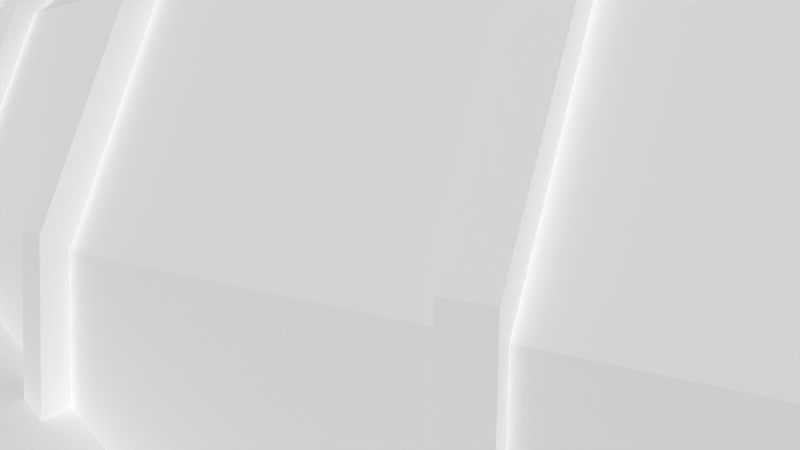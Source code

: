 # Source: andhangar_WRECK.blend  (saved by Blender 2.63.0; exported with 4.5.12 LTS)
import bpy
from mathutils import Matrix  # noqa: F401  (used for matrix-valued properties, if any)

bpy.ops.wm.read_factory_settings(use_empty=True)
scene = bpy.context.scene
scene.name = 'Scene'

# ---- collections
col_collection_1 = bpy.data.collections.new('Collection 1'); scene.collection.children.link(col_collection_1)
col_collection_2 = bpy.data.collections.new('Collection 2'); scene.collection.children.link(col_collection_2)
col_collection_20 = bpy.data.collections.new('Collection 20'); scene.collection.children.link(col_collection_20)
col_collection_20.hide_render = True
col_collection_20.hide_viewport = True

# ---- materials (node trees are filled in below, after node groups)
mat_material = bpy.data.materials.new('Material')
mat_material.alpha_threshold = 0.0
mat_material.use_transparent_shadow = False
mat_material.roughness = 0.5
mat_material.line_color = (0.0, 0.0, 0.0, 1.0)

# ---- material node trees

# ---- world
world_world = bpy.data.worlds.new('World'); scene.world = world_world
world_world.color = (0.05088, 0.05088, 0.05088)
world_world.use_sun_shadow = False
world_world.sun_shadow_jitter_overblur = 0.0
world_world.cycles.sampling_method = 'MANUAL'
world_world.cycles.sample_map_resolution = 256

# ---- cameras
cam_camera = bpy.data.cameras.new('Camera')
cam_camera.clip_end = 100.0
cam_camera.lens = 35.0
cam_camera.sensor_width = 32.0
cam_camera.sensor_height = 18.0
cam_camera.ortho_scale = 7.314
cam_camera.dof.focus_distance = 0.0
cam_camera.dof.aperture_fstop = 128.0

# ---- meshes
me_cube_006 = bpy.data.meshes.new('Cube.006')
me_cube_006.from_pydata([(1.376, 0.362, 0.3296), (1.419, -0.03169, 0.3855), (1.289, 0.3694, 0.4488), (1.332, -0.02434, 0.5047), (0.07001, -0.2024, 0.2264), (-0.006269, 0.167, 0.02479), (0.01727, -0.2295, 0.07639), (0.03456, 0.1924, 0.1722), (1.178, 0.2522, 0.3733), (1.231, 0.5309, 0.261), (1.33, 0.8571, -0.02701), (1.423, 0.9865, -0.3705), (1.486, 0.9868, -0.6441), (1.552, 0.9427, -0.9461), (1.547, 0.8994, -0.9415), (1.484, 0.9416, -0.6523), (1.423, 0.9413, -0.3903), (1.334, 0.8175, -0.06141), (1.239, 0.505, 0.2144), (1.189, 0.2382, 0.3219), (1.501, 0.9474, -0.958), (1.124, 0.2573, 0.3604), (1.176, 0.536, 0.2482), (1.275, 0.8622, -0.0399), (1.368, 0.9916, -0.3834), (1.434, 0.9917, -0.6564), (1.498, 0.904, -0.953), (1.432, 0.9465, -0.6646), (1.369, 0.9464, -0.4032), (1.28, 0.8225, -0.07428), (1.185, 0.5101, 0.2015), (1.135, 0.2433, 0.3091), (0.7923, 0.9325, -1.114), (0.7268, 0.9768, -0.8118), (0.6683, 0.9765, -0.537), (0.5966, 0.8465, -0.1887), (0.5421, 0.5189, 0.1094), (0.5248, 0.2392, 0.2297), (0.7925, 0.8891, -1.108), (0.7299, 0.9315, -0.8188), (0.6738, 0.9312, -0.5557), (0.6051, 0.8067, -0.2221), (0.5529, 0.493, 0.06332), (0.5364, 0.2251, 0.1785), (0.7416, 0.9309, -1.125), (0.4699, 0.2374, 0.2178), (0.4871, 0.5172, 0.09745), (0.5416, 0.8448, -0.2006), (0.6134, 0.9748, -0.549), (0.6745, 0.9752, -0.8232), (0.7433, 0.8875, -1.119), (0.6775, 0.9298, -0.8302), (0.619, 0.9295, -0.5676), (0.5502, 0.805, -0.2341), (0.4981, 0.4912, 0.05136), (0.4815, 0.2234, 0.1666), (1.173, -0.0167, 0.4116), (1.195, -0.319, 0.3779), (1.257, -0.7182, 0.1879), (1.332, -0.9426, -0.1077), (1.391, -1.022, -0.3706), (1.457, -1.066, -0.6725), (1.456, -1.023, -0.6796), (1.393, -0.9804, -0.3905), (1.337, -0.9046, -0.1387), (1.265, -0.6897, 0.1443), (1.206, -0.3074, 0.3262), (1.184, -0.01797, 0.3585), (1.406, -1.069, -0.6834), (1.118, -0.01951, 0.3998), (1.141, -0.3218, 0.3661), (1.202, -0.721, 0.1761), (1.277, -0.9454, -0.1195), (1.339, -1.025, -0.3818), (1.407, -1.025, -0.6902), (1.341, -0.9831, -0.4018), (1.282, -0.9074, -0.1505), (1.21, -0.6925, 0.1325), (1.151, -0.3102, 0.3144), (1.129, -0.02077, 0.3467), (0.7923, -1.112, -0.8136), (0.7268, -1.068, -0.5117), (0.6683, -0.9887, -0.2486), (0.5966, -0.7641, 0.04768), (0.5421, -0.3646, 0.2391), (0.5248, -0.06212, 0.274), (0.7925, -1.069, -0.8205), (0.7299, -1.026, -0.5315), (0.6738, -0.9506, -0.2795), (0.6051, -0.7356, 0.004198), (0.5529, -0.3531, 0.1875), (0.5364, -0.06338, 0.2209), (0.7416, -1.114, -0.8247), (0.4699, -0.06388, 0.262), (0.4871, -0.3664, 0.2271), (0.5416, -0.7658, 0.03571), (0.6134, -0.9905, -0.2606), (0.6745, -1.07, -0.5231), (0.7433, -1.07, -0.8313), (0.6775, -1.028, -0.5429), (0.619, -0.9524, -0.2915), (0.5502, -0.7373, -0.007759), (0.4981, -0.3548, 0.1755), (0.4815, -0.06514, 0.2089), (0.3763, -1.115, -0.9058), (0.3109, -1.071, -0.6039), (0.2503, -0.9916, -0.3413), (0.1693, -0.7675, -0.04694), (0.09598, -0.3691, 0.1404), (0.0636, -0.06751, 0.1721), (0.3743, -1.072, -0.9132), (0.3116, -1.029, -0.6241), (0.2536, -0.9536, -0.3727), (0.1761, -0.7391, -0.09081), (0.1059, -0.3576, 0.0886), (0.07485, -0.06879, 0.1189), (0.3257, -1.119, -0.9164), (0.008762, -0.07219, 0.1605), (0.04114, -0.3738, 0.1289), (0.1145, -0.7722, -0.05847), (0.1955, -0.9962, -0.3528), (0.2586, -1.075, -0.6149), (0.3252, -1.076, -0.9235), (0.2593, -1.034, -0.6351), (0.1988, -0.9583, -0.3842), (0.1213, -0.7437, -0.1023), (0.05107, -0.3623, 0.07709), (0.02007, -0.07346, 0.1074), (1.683, 0.9271, -0.9212), (1.683, -1.052, -0.6308), (1.62, 0.97, -0.629), (1.62, -1.009, -0.3386), (1.563, 0.9697, -0.3631), (1.563, -0.9322, -0.08406), (1.494, 0.8439, -0.02602), (1.494, -0.7148, 0.2027), (1.441, 0.5268, 0.2625), (1.441, -0.3283, 0.3879), (1.425, 0.2561, 0.3789), (1.425, -0.03549, 0.4217), (1.682, 0.8552, -0.9051), (1.682, -0.9782, -0.6361), (1.624, 0.8949, -0.6344), (1.624, -0.9385, -0.3654), (1.571, 0.8946, -0.3881), (1.571, -0.8675, -0.1295), (1.507, 0.778, -0.07577), (1.507, -0.6661, 0.1361), (1.458, 0.4843, 0.1915), (1.458, -0.3079, 0.3077), (1.443, 0.2335, 0.2994), (1.443, -0.03667, 0.339), (0.3655, 0.8849, -1.208), (-0.1235, 0.7921, -0.3786), (-0.167, -1.111, -1.034), (-0.1666, -0.7679, -0.1592), (-0.341, 0.4698, -0.126), (0.2205, 0.9252, -0.9341), (-0.1407, -0.3789, 0.04313), (-0.1752, -0.9878, -0.463), (0.08029, 0.9223, -0.6864), (-0.2897, 0.2013, 0.005265), (-0.173, -1.066, -0.7295), (-0.2214, -0.08813, 0.06294), (-0.2393, -0.09046, -0.02756), (-0.1731, -1.038, -1.041), (0.04071, 0.8457, -0.7217), (-0.3008, 0.1777, -0.08061), (-0.1851, -0.7202, -0.2326), (-0.3432, 0.4267, -0.2011), (0.1815, 0.8487, -0.9488), (-0.2215, -0.9975, -0.7676), (-0.1368, -0.3589, -0.03987), (-0.1356, 0.7255, -0.4338), (0.3658, 0.813, -1.192), (-0.2398, -0.9254, -0.5243)], [], [(7, 2, 0, 5), (2, 3, 1, 0), (3, 4, 6, 1), (3, 2, 7, 4), (5, 6, 4, 7), (10, 9, 18, 17), (13, 12, 15, 14), (12, 11, 16, 15), (17, 16, 11, 10), (9, 8, 19, 18), (23, 29, 30, 22), (25, 27, 28, 24), (29, 23, 24, 28), (22, 30, 31, 21), (25, 24, 11, 12), (23, 22, 9, 10), (22, 21, 8, 9), (10, 11, 24, 23), (20, 25, 12, 13), (20, 26, 27, 25), (47, 53, 54, 46), (36, 37, 43, 42), (41, 40, 34, 35), (33, 34, 40, 39), (32, 33, 39, 38), (35, 36, 42, 41), (49, 51, 52, 48), (53, 47, 48, 52), (46, 54, 55, 45), (49, 48, 34, 33), (47, 46, 36, 35), (46, 45, 37, 36), (35, 34, 48, 47), (44, 49, 33, 32), (44, 50, 51, 49), (58, 65, 66, 57), (61, 62, 63, 60), (60, 63, 64, 59), (65, 58, 59, 64), (57, 66, 67, 56), (71, 70, 78, 77), (73, 72, 76, 75), (77, 76, 72, 71), (70, 69, 79, 78), (73, 60, 59, 72), (71, 58, 57, 70), (70, 57, 56, 69), (58, 71, 72, 59), (68, 61, 60, 73), (68, 73, 75, 74), (95, 94, 102, 101), (84, 90, 91, 85), (89, 83, 82, 88), (81, 87, 88, 82), (80, 86, 87, 81), (83, 89, 90, 84), (97, 96, 100, 99), (101, 100, 96, 95), (94, 93, 103, 102), (97, 81, 82, 96), (95, 83, 84, 94), (94, 84, 85, 93), (83, 95, 96, 82), (92, 80, 81, 97), (92, 97, 99, 98), (119, 118, 126, 125), (108, 114, 115, 109), (113, 107, 106, 112), (105, 111, 112, 106), (104, 110, 111, 105), (107, 113, 114, 108), (121, 120, 124, 123), (125, 124, 120, 119), (118, 117, 127, 126), (121, 105, 106, 120), (119, 107, 108, 118), (118, 108, 109, 117), (107, 119, 120, 106), (116, 104, 105, 121), (116, 121, 123, 122), (136, 138, 150, 148), (133, 131, 143, 145), (138, 139, 151, 150), (139, 137, 149, 151), (141, 143, 131, 129), (146, 144, 132, 134), (130, 132, 144, 142), (137, 135, 147, 149), (128, 130, 142, 140), (134, 136, 148, 146), (145, 147, 135, 133), (162, 171, 165, 154), (159, 175, 171, 162), (155, 168, 175, 159), (158, 172, 168, 155), (163, 164, 172, 158), (161, 167, 164, 163), (156, 169, 167, 161), (153, 173, 169, 156), (160, 166, 173, 153), (157, 170, 166, 160), (152, 174, 170, 157), (130, 128, 152, 157), (130, 157, 160, 132), (135, 155, 159, 133), (137, 158, 155, 135), (136, 156, 161, 138), (129, 131, 162, 154), (132, 160, 153, 134), (133, 159, 162, 131), (134, 153, 156, 136), (138, 161, 163, 139), (139, 163, 158, 137), (174, 140, 142, 170), (146, 173, 166, 144), (169, 148, 150, 167), (164, 151, 149, 172), (145, 175, 168, 147), (141, 165, 171, 143), (170, 142, 144, 166), (173, 146, 148, 169), (167, 150, 151, 164), (172, 149, 147, 168), (175, 145, 143, 171)])
_uv = me_cube_006.uv_layers.new(name='UVMap')
_uv.uv.foreach_set('vector', [0.718, 0.2775, 0.9631, 0.2765, 0.9892, 0.3559, 0.7097, 0.3558, 0.968, 0.275, 0.968, 0.1982, 0.9964, 0.1982, 0.9964, 0.275, 0.4002, 0.2786, 0.648, 0.2776, 0.6773, 0.3533, 0.3938, 0.3533, 0.968, 0.1982, 0.968, 0.275, 0.7189, 0.275, 0.7173, 0.1982, 0.5363, 0.1814, 0.5578, 0.1814, 0.5578, 0.2029, 0.5363, 0.2029, 0.7355, 0.9405, 0.7578, 0.9405, 0.7578, 0.9627, 0.7355, 0.9627, 0.7578, 0.9627, 0.7355, 0.9627, 0.7355, 0.9405, 0.7578, 0.9405, 0.7355, 0.9405, 0.7578, 0.9405, 0.7578, 0.9627, 0.7355, 0.9627, 0.7578, 0.9627, 0.7355, 0.9627, 0.7355, 0.9405, 0.7578, 0.9405, 0.7355, 0.9405, 0.7578, 0.9405, 0.7578, 0.9627, 0.7355, 0.9627, 0.7355, 0.9627, 0.7355, 0.9405, 0.7578, 0.9405, 0.7578, 0.9627, 0.7355, 0.9627, 0.7355, 0.9405, 0.7578, 0.9405, 0.7578, 0.9627, 0.7578, 0.9405, 0.7578, 0.9627, 0.7355, 0.9627, 0.7355, 0.9405, 0.7355, 0.9627, 0.7355, 0.9405, 0.7578, 0.9405, 0.7578, 0.9627, 0.7578, 0.9627, 0.7355, 0.9627, 0.7355, 0.9405, 0.7578, 0.9405, 0.7578, 0.9627, 0.7355, 0.9627, 0.7355, 0.9405, 0.7578, 0.9405, 0.7578, 0.9627, 0.7355, 0.9627, 0.7355, 0.9405, 0.7578, 0.9405, 0.7355, 0.9405, 0.7578, 0.9405, 0.7578, 0.9627, 0.7355, 0.9627, 0.7578, 0.9627, 0.7355, 0.9627, 0.7355, 0.9405, 0.7578, 0.9405, 0.7578, 0.9627, 0.7355, 0.9627, 0.7355, 0.9405, 0.7578, 0.9405, 0.7355, 0.9627, 0.7355, 0.9405, 0.7578, 0.9405, 0.7578, 0.9627, 0.7355, 0.9405, 0.7578, 0.9405, 0.7578, 0.9627, 0.7355, 0.9627, 0.7578, 0.9627, 0.7355, 0.9627, 0.7355, 0.9405, 0.7578, 0.9405, 0.7355, 0.9405, 0.7578, 0.9405, 0.7578, 0.9627, 0.7355, 0.9627, 0.7578, 0.9627, 0.7355, 0.9627, 0.7355, 0.9405, 0.7578, 0.9405, 0.7355, 0.9405, 0.7578, 0.9405, 0.7578, 0.9627, 0.7355, 0.9627, 0.7355, 0.9627, 0.7355, 0.9405, 0.7578, 0.9405, 0.7578, 0.9627, 0.7578, 0.9405, 0.7578, 0.9627, 0.7355, 0.9627, 0.7355, 0.9405, 0.7355, 0.9627, 0.7355, 0.9405, 0.7578, 0.9405, 0.7578, 0.9627, 0.7578, 0.9627, 0.7355, 0.9627, 0.7355, 0.9405, 0.7578, 0.9405, 0.7578, 0.9627, 0.7355, 0.9627, 0.7355, 0.9405, 0.7578, 0.9405, 0.7578, 0.9627, 0.7355, 0.9627, 0.7355, 0.9405, 0.7578, 0.9405, 0.7355, 0.9405, 0.7578, 0.9405, 0.7578, 0.9627, 0.7355, 0.9627, 0.7578, 0.9627, 0.7355, 0.9627, 0.7355, 0.9405, 0.7578, 0.9405, 0.7578, 0.9627, 0.7355, 0.9627, 0.7355, 0.9405, 0.7578, 0.9405, 0.7355, 0.9405, 0.7355, 0.9627, 0.7578, 0.9627, 0.7578, 0.9405, 0.7578, 0.9627, 0.7578, 0.9405, 0.7355, 0.9405, 0.7355, 0.9627, 0.7355, 0.9405, 0.7355, 0.9627, 0.7578, 0.9627, 0.7578, 0.9405, 0.7578, 0.9627, 0.7578, 0.9405, 0.7355, 0.9405, 0.7355, 0.9627, 0.7355, 0.9405, 0.7355, 0.9627, 0.7578, 0.9627, 0.7578, 0.9405, 0.7355, 0.9627, 0.7578, 0.9627, 0.7578, 0.9405, 0.7355, 0.9405, 0.7355, 0.9627, 0.7578, 0.9627, 0.7578, 0.9405, 0.7355, 0.9405, 0.7578, 0.9405, 0.7355, 0.9405, 0.7355, 0.9627, 0.7578, 0.9627, 0.7355, 0.9627, 0.7578, 0.9627, 0.7578, 0.9405, 0.7355, 0.9405, 0.7578, 0.9627, 0.7578, 0.9405, 0.7355, 0.9405, 0.7355, 0.9627, 0.7578, 0.9627, 0.7578, 0.9405, 0.7355, 0.9405, 0.7355, 0.9627, 0.7578, 0.9627, 0.7578, 0.9405, 0.7355, 0.9405, 0.7355, 0.9627, 0.7355, 0.9405, 0.7355, 0.9627, 0.7578, 0.9627, 0.7578, 0.9405, 0.7578, 0.9627, 0.7578, 0.9405, 0.7355, 0.9405, 0.7355, 0.9627, 0.7578, 0.9627, 0.7578, 0.9405, 0.7355, 0.9405, 0.7355, 0.9627, 0.7355, 0.9627, 0.7578, 0.9627, 0.7578, 0.9405, 0.7355, 0.9405, 0.7355, 0.9405, 0.7355, 0.9627, 0.7578, 0.9627, 0.7578, 0.9405, 0.7578, 0.9627, 0.7578, 0.9405, 0.7355, 0.9405, 0.7355, 0.9627, 0.7355, 0.9405, 0.7355, 0.9627, 0.7578, 0.9627, 0.7578, 0.9405, 0.7578, 0.9627, 0.7578, 0.9405, 0.7355, 0.9405, 0.7355, 0.9627, 0.7355, 0.9405, 0.7355, 0.9627, 0.7578, 0.9627, 0.7578, 0.9405, 0.7355, 0.9627, 0.7578, 0.9627, 0.7578, 0.9405, 0.7355, 0.9405, 0.7578, 0.9405, 0.7355, 0.9405, 0.7355, 0.9627, 0.7578, 0.9627, 0.7355, 0.9627, 0.7578, 0.9627, 0.7578, 0.9405, 0.7355, 0.9405, 0.7578, 0.9627, 0.7578, 0.9405, 0.7355, 0.9405, 0.7355, 0.9627, 0.7578, 0.9627, 0.7578, 0.9405, 0.7355, 0.9405, 0.7355, 0.9627, 0.7578, 0.9627, 0.7578, 0.9405, 0.7355, 0.9405, 0.7355, 0.9627, 0.7355, 0.9405, 0.7355, 0.9627, 0.7578, 0.9627, 0.7578, 0.9405, 0.7578, 0.9627, 0.7578, 0.9405, 0.7355, 0.9405, 0.7355, 0.9627, 0.7578, 0.9627, 0.7578, 0.9405, 0.7355, 0.9405, 0.7355, 0.9627, 0.7355, 0.9627, 0.7578, 0.9627, 0.7578, 0.9405, 0.7355, 0.9405, 0.7355, 0.9405, 0.7355, 0.9627, 0.7578, 0.9627, 0.7578, 0.9405, 0.7578, 0.9627, 0.7578, 0.9405, 0.7355, 0.9405, 0.7355, 0.9627, 0.7355, 0.9405, 0.7355, 0.9627, 0.7578, 0.9627, 0.7578, 0.9405, 0.7578, 0.9627, 0.7578, 0.9405, 0.7355, 0.9405, 0.7355, 0.9627, 0.7355, 0.9405, 0.7355, 0.9627, 0.7578, 0.9627, 0.7578, 0.9405, 0.7355, 0.9627, 0.7578, 0.9627, 0.7578, 0.9405, 0.7355, 0.9405, 0.7578, 0.9405, 0.7355, 0.9405, 0.7355, 0.9627, 0.7578, 0.9627, 0.7355, 0.9627, 0.7578, 0.9627, 0.7578, 0.9405, 0.7355, 0.9405, 0.7578, 0.9627, 0.7578, 0.9405, 0.7355, 0.9405, 0.7355, 0.9627, 0.7578, 0.9627, 0.7578, 0.9405, 0.7355, 0.9405, 0.7355, 0.9627, 0.7578, 0.9627, 0.7578, 0.9405, 0.7355, 0.9405, 0.7355, 0.9627, 0.7355, 0.9405, 0.7355, 0.9627, 0.7578, 0.9627, 0.7578, 0.9405, 0.7578, 0.9627, 0.7578, 0.9405, 0.7355, 0.9405, 0.7355, 0.9627, 0.7578, 0.9627, 0.7578, 0.9405, 0.7355, 0.9405, 0.7355, 0.9627, 0.7324, 0.1816, 0.7532, 0.1816, 0.7532, 0.2024, 0.7324, 0.2024, 0.7324, 0.1816, 0.7532, 0.1816, 0.7532, 0.2024, 0.7324, 0.2024, 0.7324, 0.1816, 0.7532, 0.1816, 0.7532, 0.2024, 0.7324, 0.2024, 0.7324, 0.1816, 0.7532, 0.1816, 0.7532, 0.2024, 0.7324, 0.2024, 0.7324, 0.1816, 0.7532, 0.1816, 0.7532, 0.2024, 0.7324, 0.2024, 0.7324, 0.1816, 0.7532, 0.1816, 0.7532, 0.2024, 0.7324, 0.2024, 0.7324, 0.1816, 0.7532, 0.1816, 0.7532, 0.2024, 0.7324, 0.2024, 0.7324, 0.1816, 0.7532, 0.1816, 0.7532, 0.2024, 0.7324, 0.2024, 0.7324, 0.1816, 0.7532, 0.1816, 0.7532, 0.2024, 0.7324, 0.2024, 0.7324, 0.1816, 0.7532, 0.1816, 0.7532, 0.2024, 0.7324, 0.2024, 0.7324, 0.1816, 0.7532, 0.1816, 0.7532, 0.2024, 0.7324, 0.2024, 0.5363, 0.1814, 0.5578, 0.1814, 0.5578, 0.2029, 0.5363, 0.2029, 0.5363, 0.1814, 0.5578, 0.1814, 0.5578, 0.2029, 0.5363, 0.2029, 0.5363, 0.1814, 0.5578, 0.1814, 0.5578, 0.2029, 0.5363, 0.2029, 0.5363, 0.1814, 0.5578, 0.1814, 0.5578, 0.2029, 0.5363, 0.2029, 0.5363, 0.1814, 0.5578, 0.1814, 0.5578, 0.2029, 0.5363, 0.2029, 0.5363, 0.1814, 0.5578, 0.1814, 0.5578, 0.2029, 0.5363, 0.2029, 0.5363, 0.1814, 0.5578, 0.1814, 0.5578, 0.2029, 0.5363, 0.2029, 0.5363, 0.1814, 0.5578, 0.1814, 0.5578, 0.2029, 0.5363, 0.2029, 0.5363, 0.1814, 0.5578, 0.1814, 0.5578, 0.2029, 0.5363, 0.2029, 0.5363, 0.1814, 0.5578, 0.1814, 0.5578, 0.2029, 0.5363, 0.2029, 0.5363, 0.1814, 0.5578, 0.1814, 0.5578, 0.2029, 0.5363, 0.2029, 0.08891, 0.9746, 0.02659, 0.9762, 0.02658, 0.7713, 0.0889, 0.757, 0.08891, 0.9746, 0.0889, 0.757, 0.1511, 0.7469, 0.1511, 0.9776, 0.2085, 0.5041, 0.2085, 0.7624, 0.1459, 0.7736, 0.1459, 0.5032, 0.2741, 0.5041, 0.2741, 0.7502, 0.2085, 0.7624, 0.2085, 0.5041, 0.2792, 0.9785, 0.2792, 0.7013, 0.3416, 0.7142, 0.3416, 0.9808, 0.02133, 0.5039, 0.08359, 0.5057, 0.08359, 0.7846, 0.02134, 0.7916, 0.1511, 0.9776, 0.1511, 0.7469, 0.2136, 0.727, 0.2136, 0.9785, 0.1459, 0.5032, 0.1459, 0.7736, 0.08359, 0.7846, 0.08359, 0.5057, 0.2136, 0.9785, 0.2136, 0.727, 0.2792, 0.7013, 0.2792, 0.9785, 0.3987, 0.5088, 0.3987, 0.7754, 0.3364, 0.7624, 0.3364, 0.5064, 0.3364, 0.5064, 0.3364, 0.7624, 0.2741, 0.7502, 0.2741, 0.5041, 0.7123, 0.7883, 0.7123, 0.9903, 0.65, 0.988, 0.6501, 0.7667, 0.5253, 0.9838, 0.5253, 0.7315, 0.5878, 0.7502, 0.5878, 0.9852, 0.4626, 0.7069, 0.4625, 0.9836, 0.4002, 0.9809, 0.4002, 0.7131, 0.3982, 0.769, 0.3982, 0.5107, 0.4605, 0.5134, 0.4605, 0.7583, 0.5858, 0.5151, 0.5858, 0.7932, 0.5232, 0.7735, 0.5232, 0.5137, 0.7102, 0.5214, 0.7102, 0.8061, 0.648, 0.8017, 0.648, 0.5185, 0.6501, 0.7667, 0.65, 0.988, 0.5878, 0.9852, 0.5878, 0.7502, 0.5253, 0.7315, 0.5253, 0.9838, 0.4625, 0.9836, 0.4626, 0.7069, 0.6483, 0.7816, 0.6484, 0.5139, 0.7107, 0.5166, 0.7107, 0.7749, 0.4605, 0.7583, 0.4605, 0.5134, 0.5232, 0.5137, 0.5232, 0.7735, 0.5858, 0.7932, 0.5858, 0.5151, 0.648, 0.5185, 0.648, 0.8017])
me_cube_006.materials.append(mat_material)
me_cube_006.use_remesh_preserve_volume = False
me_cube_006.use_remesh_preserve_attributes = False
me_cube_006.use_mirror_vertex_groups = False
me_cube_006.update()
me_cube = bpy.data.meshes.new('Cube')
me_cube.from_pydata([(-1.523, -0.1988, 0.01101), (-1.485, 0.1977, 0.04794), (-1.456, -0.2174, 0.1418), (-1.418, 0.1791, 0.1788), (-0.4784, -0.3033, 0.07009), (-0.3516, 0.09801, -0.03528), (-0.3812, 0.08797, 0.1026), (-0.5047, -0.2883, -0.06373), (-1.346, 0.09166, 0.1158), (-1.352, 0.3921, 0.06318), (-1.37, 0.7812, -0.1544), (-1.395, 0.9904, -0.4692), (-1.414, 1.056, -0.7416), (-1.435, 1.085, -1.052), (-1.435, 1.041, -1.056), (-1.415, 1.014, -0.7594), (-1.397, 0.9508, -0.4985), (-1.373, 0.7505, -0.1971), (-1.355, 0.3778, 0.01123), (-1.35, 0.09019, 0.06158), (-1.196, 1.086, -1.069), (-1.174, 1.058, -0.7591), (-1.155, 0.992, -0.4867), (-1.131, 0.7828, -0.1719), (-1.112, 0.3937, 0.04568), (-1.383, 1.085, -1.055), (-1.29, 0.09204, 0.1117), (-1.296, 0.3924, 0.05908), (-1.314, 0.7816, -0.1585), (-1.339, 0.9908, -0.4733), (-1.36, 1.056, -0.7455), (-1.106, 0.09328, 0.09827), (-1.385, 1.041, -1.06), (-1.361, 1.014, -0.7633), (-1.341, 0.9512, -0.5026), (-1.317, 0.7509, -0.2012), (-1.299, 0.3782, 0.007132), (-1.294, 0.09057, 0.05749), (-1.196, 1.043, -1.074), (-1.175, 1.015, -0.7769), (-1.157, 0.9524, -0.516), (-1.134, 0.7521, -0.2146), (-1.116, 0.3795, -0.006275), (-1.11, 0.09182, 0.04408), (-1.144, 1.087, -1.073), (-1.05, 0.09366, 0.09417), (-1.056, 0.3941, 0.04158), (-1.075, 0.7832, -0.176), (-1.099, 0.9924, -0.4908), (-1.121, 1.058, -0.763), (-1.145, 1.043, -1.077), (-1.122, 1.016, -0.7808), (-1.101, 0.9528, -0.5201), (-1.078, 0.7525, -0.2187), (-1.06, 0.3798, -0.01037), (-1.054, 0.0922, 0.03998), (-0.9562, 1.088, -1.087), (-0.935, 1.059, -0.7766), (-0.916, 0.9936, -0.5042), (-0.8916, 0.7845, -0.1894), (-0.873, 0.3953, 0.02818), (-0.8671, 0.0949, 0.08076), (-0.9563, 1.044, -1.091), (-0.9361, 1.017, -0.7944), (-0.9178, 0.954, -0.5335), (-0.8944, 0.7537, -0.2322), (-0.8767, 0.3811, -0.02378), (-0.871, 0.09344, 0.02658), (-0.9044, 1.088, -1.09), (-0.811, 0.09528, 0.07666), (-0.8169, 0.3957, 0.02408), (-0.8355, 0.7848, -0.1935), (-0.8599, 0.994, -0.5083), (-0.8816, 1.06, -0.7805), (-0.9061, 1.045, -1.095), (-0.8826, 1.017, -0.7983), (-0.8618, 0.9544, -0.5376), (-0.8384, 0.7541, -0.2362), (-0.8207, 0.3815, -0.02788), (-0.815, 0.09382, 0.02248), (-0.6832, 1.069, -1.109), (-0.662, 1.04, -0.7986), (-0.6368, 0.9748, -0.5265), (-0.585, 0.7679, -0.2136), (-0.5103, 0.3834, 0.0003263), (-0.4595, 0.08678, 0.04995), (-0.6766, 1.026, -1.114), (-0.6563, 0.9982, -0.8168), (-0.6322, 0.9357, -0.5563), (-0.5826, 0.7376, -0.2566), (-0.5111, 0.3694, -0.05182), (-0.4625, 0.0854, -0.004303), (-0.632, 1.077, -1.112), (-0.4041, 0.09572, 0.04669), (-0.4549, 0.3924, -0.002932), (-0.5296, 0.7768, -0.2168), (-0.5814, 0.9837, -0.5298), (-0.6092, 1.049, -0.8017), (-0.627, 1.034, -1.117), (-0.6034, 1.007, -0.8199), (-0.5768, 0.9446, -0.5596), (-0.5272, 0.7465, -0.2599), (-0.4558, 0.3784, -0.05507), (-0.4071, 0.09434, -0.007558), (-1.346, -0.2116, 0.08766), (-1.352, -0.4972, -0.01926), (-1.37, -0.8397, -0.3047), (-1.395, -0.9874, -0.6525), (-1.414, -1.002, -0.9324), (-1.435, -0.9731, -1.242), (-1.435, -0.9293, -1.239), (-1.415, -0.9569, -0.9421), (-1.397, -0.9431, -0.6741), (-1.373, -0.8016, -0.3411), (-1.355, -0.4736, -0.06772), (-1.35, -0.2002, 0.03466), (-1.196, -0.9714, -1.26), (-1.174, -1.0, -0.9499), (-1.155, -0.9858, -0.67), (-1.131, -0.8381, -0.3222), (-1.112, -0.4955, -0.03677), (-1.383, -0.9727, -1.246), (-1.29, -0.2112, 0.08355), (-1.296, -0.4968, -0.02337), (-1.314, -0.8393, -0.3088), (-1.339, -0.987, -0.6566), (-1.36, -1.001, -0.9363), (-1.106, -0.2099, 0.07015), (-1.385, -0.929, -1.243), (-1.361, -0.9565, -0.946), (-1.341, -0.9427, -0.6782), (-1.317, -0.8013, -0.3452), (-1.299, -0.4733, -0.07182), (-1.294, -0.1998, 0.03057), (-1.196, -0.9277, -1.257), (-1.175, -0.9552, -0.9596), (-1.157, -0.9415, -0.6916), (-1.134, -0.8, -0.3586), (-1.116, -0.472, -0.08522), (-1.11, -0.1985, 0.01716), (-1.144, -0.9711, -1.264), (-1.05, -0.2096, 0.06605), (-1.056, -0.4952, -0.04087), (-1.075, -0.8377, -0.3263), (-1.099, -0.9854, -0.6742), (-1.121, -0.9998, -0.9538), (-1.145, -0.9274, -1.26), (-1.122, -0.9549, -0.9635), (-1.101, -0.9411, -0.6957), (-1.078, -0.7996, -0.3627), (-1.06, -0.4716, -0.08932), (-1.054, -0.1982, 0.01306), (-0.9562, -0.9698, -1.277), (-0.935, -0.9986, -0.9674), (-0.916, -0.9842, -0.6876), (-0.8916, -0.8364, -0.3397), (-0.873, -0.4939, -0.05427), (-0.8671, -0.2083, 0.05265), (-0.9563, -0.9261, -1.274), (-0.9361, -0.9536, -0.9771), (-0.9178, -0.9399, -0.7091), (-0.8944, -0.7984, -0.3761), (-0.8767, -0.4704, -0.1027), (-0.871, -0.1969, -0.0003448), (-0.9044, -0.9695, -1.281), (-0.811, -0.2079, 0.04855), (-0.8169, -0.4935, -0.05837), (-0.8355, -0.8361, -0.3438), (-0.8599, -0.9838, -0.6917), (-0.8816, -0.9982, -0.9713), (-0.9061, -0.9258, -1.278), (-0.8826, -0.9533, -0.9811), (-0.8618, -0.9395, -0.7132), (-0.8384, -0.798, -0.3802), (-0.8207, -0.47, -0.1068), (-0.815, -0.1965, -0.004441), (-0.7942, -0.9778, -1.29), (-0.7731, -1.006, -0.9801), (-0.7499, -0.992, -0.7005), (-0.707, -0.8451, -0.3541), (-0.6506, -0.5043, -0.07164), (-0.6144, -0.22, 0.03292), (-0.7899, -0.9342, -1.287), (-0.7696, -0.9616, -0.9902), (-0.7474, -0.9479, -0.7224), (-0.7063, -0.8072, -0.3908), (-0.6523, -0.4808, -0.1202), (-0.6176, -0.2087, -0.02013), (-0.7428, -0.9827, -1.294), (-0.5586, -0.2254, 0.02831), (-0.5948, -0.5097, -0.07625), (-0.6512, -0.8505, -0.3588), (-0.6941, -0.9974, -0.7051), (-0.7199, -1.011, -0.9845), (-0.7399, -0.9391, -1.291), (-0.7164, -0.9667, -0.9946), (-0.6917, -0.9533, -0.7271), (-0.6506, -0.8126, -0.3954), (-0.5966, -0.4862, -0.1249), (-0.5619, -0.2141, -0.02474), (-1.606, -0.9684, -0.9319), (-1.606, 1.023, -0.7472), (-1.626, 1.051, -1.047), (-1.626, -0.9406, -1.232), (-1.587, 0.9596, -0.4836), (-1.587, -0.9545, -0.661), (-1.563, 0.7571, -0.179), (-1.563, -0.8115, -0.3244), (-1.545, 0.3805, 0.03161), (-1.545, -0.48, -0.04818), (-1.54, 0.08981, 0.0825), (-1.54, -0.2036, 0.05529), (-1.625, 0.9772, -1.049), (-1.607, 0.9514, -0.7706), (-1.607, -0.8937, -0.9417), (-1.589, 0.8926, -0.5263), (-1.589, -0.8808, -0.6907), (-1.568, 0.705, -0.2441), (-1.568, -0.7483, -0.3788), (-1.551, 0.3561, -0.04898), (-1.551, -0.4412, -0.1229), (-1.546, 0.08675, -0.001832), (-1.546, -0.1851, -0.02704), (-1.625, -0.8679, -1.22), (-0.1249, 1.061, -1.157), (-0.2866, 0.7658, -0.2723), (-0.5687, -0.9334, -1.309), (-0.3695, -0.8034, -0.4117), (-0.3837, 0.3884, -0.05333), (-0.1669, 1.033, -0.8524), (-0.2186, -0.471, -0.1452), (-0.4726, -0.9469, -0.7425), (-0.2111, 0.9689, -0.5842), (-0.3245, 0.09805, -0.006352), (-0.5249, -0.9611, -1.011), (-0.2682, -0.195, -0.03768), (-0.2476, -0.1763, -0.122), (-0.1108, 0.9874, -1.159), (-0.1887, -0.432, -0.2225), (-0.1239, 0.9614, -0.879), (-0.3131, -0.7398, -0.4706), (-0.1501, 0.9023, -0.6315), (-0.5321, -0.8605, -1.3), (-0.4131, -0.8728, -0.7767), (-0.227, 0.7141, -0.3421), (-0.4737, -0.886, -1.024), (-0.3657, 0.3641, -0.1357), (-0.3079, 0.09515, -0.09234)], [], [(2, 3, 1, 0), (4, 2, 0, 7), (4, 6, 3, 2), (3, 6, 5, 1), (4, 7, 5, 6), (10, 17, 18, 9), (13, 14, 15, 12), (12, 15, 16, 11), (17, 10, 11, 16), (9, 18, 19, 8), (47, 46, 54, 53), (24, 42, 43, 31), (41, 23, 22, 40), (21, 39, 40, 22), (20, 38, 39, 21), (28, 27, 36, 35), (23, 41, 42, 24), (30, 29, 34, 33), (35, 34, 29, 28), (27, 26, 37, 36), (30, 12, 11, 29), (28, 10, 9, 27), (27, 9, 8, 26), (10, 28, 29, 11), (25, 13, 12, 30), (25, 30, 33, 32), (49, 48, 52, 51), (53, 52, 48, 47), (46, 45, 55, 54), (49, 21, 22, 48), (47, 23, 24, 46), (46, 24, 31, 45), (23, 47, 48, 22), (44, 20, 21, 49), (44, 49, 51, 50), (71, 70, 78, 77), (60, 66, 67, 61), (65, 59, 58, 64), (57, 63, 64, 58), (56, 62, 63, 57), (59, 65, 66, 60), (73, 72, 76, 75), (77, 76, 72, 71), (70, 69, 79, 78), (73, 57, 58, 72), (71, 59, 60, 70), (70, 60, 61, 69), (59, 71, 72, 58), (68, 56, 57, 73), (68, 73, 75, 74), (95, 94, 102, 101), (84, 90, 91, 85), (89, 83, 82, 88), (81, 87, 88, 82), (80, 86, 87, 81), (83, 89, 90, 84), (97, 96, 100, 99), (101, 100, 96, 95), (94, 93, 103, 102), (97, 81, 82, 96), (95, 83, 84, 94), (94, 84, 85, 93), (83, 95, 96, 82), (92, 80, 81, 97), (92, 97, 99, 98), (106, 105, 114, 113), (109, 108, 111, 110), (108, 107, 112, 111), (113, 112, 107, 106), (105, 104, 115, 114), (143, 149, 150, 142), (120, 127, 139, 138), (137, 136, 118, 119), (117, 118, 136, 135), (116, 117, 135, 134), (124, 131, 132, 123), (119, 120, 138, 137), (126, 129, 130, 125), (131, 124, 125, 130), (123, 132, 133, 122), (126, 125, 107, 108), (124, 123, 105, 106), (123, 122, 104, 105), (106, 107, 125, 124), (121, 126, 108, 109), (121, 128, 129, 126), (145, 147, 148, 144), (149, 143, 144, 148), (142, 150, 151, 141), (145, 144, 118, 117), (143, 142, 120, 119), (142, 141, 127, 120), (119, 118, 144, 143), (140, 145, 117, 116), (140, 146, 147, 145), (167, 173, 174, 166), (156, 157, 163, 162), (161, 160, 154, 155), (153, 154, 160, 159), (152, 153, 159, 158), (155, 156, 162, 161), (169, 171, 172, 168), (173, 167, 168, 172), (166, 174, 175, 165), (169, 168, 154, 153), (167, 166, 156, 155), (166, 165, 157, 156), (155, 154, 168, 167), (164, 169, 153, 152), (164, 170, 171, 169), (191, 197, 198, 190), (180, 181, 187, 186), (185, 184, 178, 179), (177, 178, 184, 183), (176, 177, 183, 182), (179, 180, 186, 185), (193, 195, 196, 192), (197, 191, 192, 196), (190, 198, 199, 189), (193, 192, 178, 177), (191, 190, 180, 179), (190, 189, 181, 180), (179, 178, 192, 191), (188, 193, 177, 176), (188, 194, 195, 193), (208, 219, 221, 210), (217, 206, 204, 215), (211, 222, 220, 209), (210, 221, 222, 211), (209, 220, 218, 207), (206, 217, 219, 208), (216, 205, 207, 218), (226, 234, 200, 203), (229, 224, 202, 201), (232, 204, 206, 225), (229, 201, 204, 232), (231, 205, 200, 234), (227, 207, 205, 231), (225, 206, 208, 228), (230, 209, 207, 227), (233, 210, 211, 235), (228, 208, 210, 233), (235, 211, 209, 230), (205, 216, 214, 200), (201, 213, 215, 204), (202, 212, 213, 201), (223, 203, 200, 214), (242, 223, 214, 245), (243, 216, 218, 240), (222, 236, 238, 220), (219, 246, 247, 221), (244, 217, 215, 241), (212, 237, 239, 213), (216, 243, 245, 214), (220, 238, 240, 218), (221, 247, 236, 222), (217, 244, 246, 219), (213, 239, 241, 215), (245, 234, 226, 242), (243, 231, 234, 245), (240, 227, 231, 243), (238, 230, 227, 240), (236, 235, 230, 238), (247, 233, 235, 236), (246, 102, 233, 247), (228, 246, 247, 233), (244, 225, 228, 246), (241, 232, 225, 244), (239, 229, 232, 241), (237, 224, 229, 239)])
_uv = me_cube.uv_layers.new(name='UVMap')
_uv.uv.foreach_set('vector', [0.4009, 0.1982, 0.4009, 0.275, 0.3724, 0.275, 0.3724, 0.1982, 0.774, 0.2772, 0.9608, 0.2764, 0.994, 0.3533, 0.7935, 0.3533, 0.5898, 0.1982, 0.6014, 0.275, 0.4009, 0.275, 0.4009, 0.1982, 0.405, 0.2788, 0.6023, 0.278, 0.6122, 0.3558, 0.389, 0.3557, 0.6601, 0.1791, 0.6817, 0.1791, 0.6817, 0.2008, 0.6601, 0.2008, 0.7578, 0.9405, 0.7578, 0.9627, 0.7355, 0.9627, 0.7355, 0.9405, 0.7578, 0.9627, 0.7355, 0.9627, 0.7355, 0.9405, 0.7578, 0.9405, 0.7578, 0.9405, 0.7578, 0.9627, 0.7355, 0.9627, 0.7355, 0.9405, 0.7355, 0.9627, 0.7355, 0.9405, 0.7578, 0.9405, 0.7578, 0.9627, 0.7578, 0.9405, 0.7578, 0.9627, 0.7355, 0.9627, 0.7355, 0.9405, 0.7578, 0.9627, 0.7355, 0.9627, 0.7355, 0.9405, 0.7578, 0.9405, 0.7578, 0.9405, 0.7578, 0.9627, 0.7355, 0.9627, 0.7355, 0.9405, 0.7355, 0.9627, 0.7355, 0.9405, 0.7578, 0.9405, 0.7578, 0.9627, 0.7578, 0.9405, 0.7578, 0.9627, 0.7355, 0.9627, 0.7355, 0.9405, 0.7578, 0.9627, 0.7355, 0.9627, 0.7355, 0.9405, 0.7578, 0.9405, 0.7578, 0.9627, 0.7355, 0.9627, 0.7355, 0.9405, 0.7578, 0.9405, 0.7578, 0.9405, 0.7578, 0.9627, 0.7355, 0.9627, 0.7355, 0.9405, 0.7578, 0.9627, 0.7355, 0.9627, 0.7355, 0.9405, 0.7578, 0.9405, 0.7355, 0.9405, 0.7578, 0.9405, 0.7578, 0.9627, 0.7355, 0.9627, 0.7578, 0.9627, 0.7355, 0.9627, 0.7355, 0.9405, 0.7578, 0.9405, 0.7355, 0.9627, 0.7355, 0.9405, 0.7578, 0.9405, 0.7578, 0.9627, 0.7355, 0.9627, 0.7355, 0.9405, 0.7578, 0.9405, 0.7578, 0.9627, 0.7355, 0.9627, 0.7355, 0.9405, 0.7578, 0.9405, 0.7578, 0.9627, 0.7578, 0.9405, 0.7578, 0.9627, 0.7355, 0.9627, 0.7355, 0.9405, 0.7578, 0.9627, 0.7355, 0.9627, 0.7355, 0.9405, 0.7578, 0.9405, 0.7578, 0.9627, 0.7355, 0.9627, 0.7355, 0.9405, 0.7578, 0.9405, 0.7578, 0.9627, 0.7355, 0.9627, 0.7355, 0.9405, 0.7578, 0.9405, 0.7355, 0.9405, 0.7578, 0.9405, 0.7578, 0.9627, 0.7355, 0.9627, 0.7578, 0.9627, 0.7355, 0.9627, 0.7355, 0.9405, 0.7578, 0.9405, 0.7355, 0.9627, 0.7355, 0.9405, 0.7578, 0.9405, 0.7578, 0.9627, 0.7355, 0.9627, 0.7355, 0.9405, 0.7578, 0.9405, 0.7578, 0.9627, 0.7355, 0.9627, 0.7355, 0.9405, 0.7578, 0.9405, 0.7578, 0.9627, 0.7578, 0.9405, 0.7578, 0.9627, 0.7355, 0.9627, 0.7355, 0.9405, 0.7578, 0.9627, 0.7355, 0.9627, 0.7355, 0.9405, 0.7578, 0.9405, 0.7578, 0.9627, 0.7355, 0.9627, 0.7355, 0.9405, 0.7578, 0.9405, 0.7578, 0.9627, 0.7355, 0.9627, 0.7355, 0.9405, 0.7578, 0.9405, 0.7578, 0.9405, 0.7578, 0.9627, 0.7355, 0.9627, 0.7355, 0.9405, 0.7355, 0.9627, 0.7355, 0.9405, 0.7578, 0.9405, 0.7578, 0.9627, 0.7578, 0.9405, 0.7578, 0.9627, 0.7355, 0.9627, 0.7355, 0.9405, 0.7578, 0.9627, 0.7355, 0.9627, 0.7355, 0.9405, 0.7578, 0.9405, 0.7578, 0.9405, 0.7578, 0.9627, 0.7355, 0.9627, 0.7355, 0.9405, 0.7578, 0.9627, 0.7355, 0.9627, 0.7355, 0.9405, 0.7578, 0.9405, 0.7355, 0.9405, 0.7578, 0.9405, 0.7578, 0.9627, 0.7355, 0.9627, 0.7578, 0.9627, 0.7355, 0.9627, 0.7355, 0.9405, 0.7578, 0.9405, 0.7355, 0.9627, 0.7355, 0.9405, 0.7578, 0.9405, 0.7578, 0.9627, 0.7355, 0.9627, 0.7355, 0.9405, 0.7578, 0.9405, 0.7578, 0.9627, 0.7355, 0.9627, 0.7355, 0.9405, 0.7578, 0.9405, 0.7578, 0.9627, 0.7578, 0.9405, 0.7578, 0.9627, 0.7355, 0.9627, 0.7355, 0.9405, 0.7578, 0.9627, 0.7355, 0.9627, 0.7355, 0.9405, 0.7578, 0.9405, 0.7578, 0.9627, 0.7355, 0.9627, 0.7355, 0.9405, 0.7578, 0.9405, 0.7578, 0.9627, 0.7355, 0.9627, 0.7355, 0.9405, 0.7578, 0.9405, 0.7578, 0.9405, 0.7578, 0.9627, 0.7355, 0.9627, 0.7355, 0.9405, 0.7355, 0.9627, 0.7355, 0.9405, 0.7578, 0.9405, 0.7578, 0.9627, 0.7578, 0.9405, 0.7578, 0.9627, 0.7355, 0.9627, 0.7355, 0.9405, 0.7578, 0.9627, 0.7355, 0.9627, 0.7355, 0.9405, 0.7578, 0.9405, 0.7578, 0.9405, 0.7578, 0.9627, 0.7355, 0.9627, 0.7355, 0.9405, 0.7578, 0.9627, 0.7355, 0.9627, 0.7355, 0.9405, 0.7578, 0.9405, 0.7355, 0.9405, 0.7578, 0.9405, 0.7578, 0.9627, 0.7355, 0.9627, 0.7578, 0.9627, 0.7355, 0.9627, 0.7355, 0.9405, 0.7578, 0.9405, 0.7355, 0.9627, 0.7355, 0.9405, 0.7578, 0.9405, 0.7578, 0.9627, 0.7355, 0.9627, 0.7355, 0.9405, 0.7578, 0.9405, 0.7578, 0.9627, 0.7355, 0.9627, 0.7355, 0.9405, 0.7578, 0.9405, 0.7578, 0.9627, 0.7578, 0.9405, 0.7578, 0.9627, 0.7355, 0.9627, 0.7355, 0.9405, 0.7578, 0.9627, 0.7355, 0.9627, 0.7355, 0.9405, 0.7578, 0.9405, 0.7578, 0.9627, 0.7355, 0.9627, 0.7355, 0.9405, 0.7578, 0.9405, 0.7578, 0.9405, 0.7355, 0.9405, 0.7355, 0.9627, 0.7578, 0.9627, 0.7578, 0.9627, 0.7578, 0.9405, 0.7355, 0.9405, 0.7355, 0.9627, 0.7578, 0.9405, 0.7355, 0.9405, 0.7355, 0.9627, 0.7578, 0.9627, 0.7355, 0.9627, 0.7578, 0.9627, 0.7578, 0.9405, 0.7355, 0.9405, 0.7578, 0.9405, 0.7355, 0.9405, 0.7355, 0.9627, 0.7578, 0.9627, 0.7578, 0.9627, 0.7578, 0.9405, 0.7355, 0.9405, 0.7355, 0.9627, 0.7578, 0.9405, 0.7355, 0.9405, 0.7355, 0.9627, 0.7578, 0.9627, 0.7355, 0.9627, 0.7578, 0.9627, 0.7578, 0.9405, 0.7355, 0.9405, 0.7578, 0.9405, 0.7355, 0.9405, 0.7355, 0.9627, 0.7578, 0.9627, 0.7578, 0.9627, 0.7578, 0.9405, 0.7355, 0.9405, 0.7355, 0.9627, 0.7578, 0.9627, 0.7578, 0.9405, 0.7355, 0.9405, 0.7355, 0.9627, 0.7578, 0.9405, 0.7355, 0.9405, 0.7355, 0.9627, 0.7578, 0.9627, 0.7578, 0.9627, 0.7578, 0.9405, 0.7355, 0.9405, 0.7355, 0.9627, 0.7355, 0.9405, 0.7355, 0.9627, 0.7578, 0.9627, 0.7578, 0.9405, 0.7578, 0.9627, 0.7578, 0.9405, 0.7355, 0.9405, 0.7355, 0.9627, 0.7355, 0.9627, 0.7578, 0.9627, 0.7578, 0.9405, 0.7355, 0.9405, 0.7355, 0.9627, 0.7578, 0.9627, 0.7578, 0.9405, 0.7355, 0.9405, 0.7355, 0.9627, 0.7578, 0.9627, 0.7578, 0.9405, 0.7355, 0.9405, 0.7578, 0.9405, 0.7355, 0.9405, 0.7355, 0.9627, 0.7578, 0.9627, 0.7578, 0.9627, 0.7578, 0.9405, 0.7355, 0.9405, 0.7355, 0.9627, 0.7578, 0.9627, 0.7578, 0.9405, 0.7355, 0.9405, 0.7355, 0.9627, 0.7578, 0.9627, 0.7578, 0.9405, 0.7355, 0.9405, 0.7355, 0.9627, 0.7355, 0.9405, 0.7355, 0.9627, 0.7578, 0.9627, 0.7578, 0.9405, 0.7578, 0.9627, 0.7578, 0.9405, 0.7355, 0.9405, 0.7355, 0.9627, 0.7355, 0.9627, 0.7578, 0.9627, 0.7578, 0.9405, 0.7355, 0.9405, 0.7355, 0.9627, 0.7578, 0.9627, 0.7578, 0.9405, 0.7355, 0.9405, 0.7355, 0.9627, 0.7578, 0.9627, 0.7578, 0.9405, 0.7355, 0.9405, 0.7578, 0.9405, 0.7355, 0.9405, 0.7355, 0.9627, 0.7578, 0.9627, 0.7578, 0.9627, 0.7578, 0.9405, 0.7355, 0.9405, 0.7355, 0.9627, 0.7578, 0.9627, 0.7578, 0.9405, 0.7355, 0.9405, 0.7355, 0.9627, 0.7578, 0.9627, 0.7578, 0.9405, 0.7355, 0.9405, 0.7355, 0.9627, 0.7578, 0.9405, 0.7355, 0.9405, 0.7355, 0.9627, 0.7578, 0.9627, 0.7355, 0.9627, 0.7578, 0.9627, 0.7578, 0.9405, 0.7355, 0.9405, 0.7578, 0.9405, 0.7355, 0.9405, 0.7355, 0.9627, 0.7578, 0.9627, 0.7578, 0.9627, 0.7578, 0.9405, 0.7355, 0.9405, 0.7355, 0.9627, 0.7578, 0.9405, 0.7355, 0.9405, 0.7355, 0.9627, 0.7578, 0.9627, 0.7578, 0.9627, 0.7578, 0.9405, 0.7355, 0.9405, 0.7355, 0.9627, 0.7355, 0.9405, 0.7355, 0.9627, 0.7578, 0.9627, 0.7578, 0.9405, 0.7578, 0.9627, 0.7578, 0.9405, 0.7355, 0.9405, 0.7355, 0.9627, 0.7355, 0.9627, 0.7578, 0.9627, 0.7578, 0.9405, 0.7355, 0.9405, 0.7355, 0.9627, 0.7578, 0.9627, 0.7578, 0.9405, 0.7355, 0.9405, 0.7355, 0.9627, 0.7578, 0.9627, 0.7578, 0.9405, 0.7355, 0.9405, 0.7578, 0.9405, 0.7355, 0.9405, 0.7355, 0.9627, 0.7578, 0.9627, 0.7578, 0.9627, 0.7578, 0.9405, 0.7355, 0.9405, 0.7355, 0.9627, 0.7578, 0.9627, 0.7578, 0.9405, 0.7355, 0.9405, 0.7355, 0.9627, 0.7578, 0.9627, 0.7578, 0.9405, 0.7355, 0.9405, 0.7355, 0.9627, 0.7578, 0.9405, 0.7355, 0.9405, 0.7355, 0.9627, 0.7578, 0.9627, 0.7355, 0.9627, 0.7578, 0.9627, 0.7578, 0.9405, 0.7355, 0.9405, 0.7578, 0.9405, 0.7355, 0.9405, 0.7355, 0.9627, 0.7578, 0.9627, 0.7578, 0.9627, 0.7578, 0.9405, 0.7355, 0.9405, 0.7355, 0.9627, 0.7578, 0.9405, 0.7355, 0.9405, 0.7355, 0.9627, 0.7578, 0.9627, 0.7578, 0.9627, 0.7578, 0.9405, 0.7355, 0.9405, 0.7355, 0.9627, 0.7355, 0.9405, 0.7355, 0.9627, 0.7578, 0.9627, 0.7578, 0.9405, 0.7578, 0.9627, 0.7578, 0.9405, 0.7355, 0.9405, 0.7355, 0.9627, 0.7355, 0.9627, 0.7578, 0.9627, 0.7578, 0.9405, 0.7355, 0.9405, 0.7355, 0.9627, 0.7578, 0.9627, 0.7578, 0.9405, 0.7355, 0.9405, 0.7355, 0.9627, 0.7578, 0.9627, 0.7578, 0.9405, 0.7355, 0.9405, 0.7578, 0.9405, 0.7355, 0.9405, 0.7355, 0.9627, 0.7578, 0.9627, 0.7578, 0.9627, 0.7578, 0.9405, 0.7355, 0.9405, 0.7355, 0.9627, 0.7578, 0.9627, 0.7578, 0.9405, 0.7355, 0.9405, 0.7355, 0.9627, 0.7324, 0.1816, 0.7532, 0.1816, 0.7532, 0.2024, 0.7324, 0.2024, 0.7324, 0.1816, 0.7532, 0.1816, 0.7532, 0.2024, 0.7324, 0.2024, 0.7324, 0.1816, 0.7532, 0.1816, 0.7532, 0.2024, 0.7324, 0.2024, 0.7324, 0.1816, 0.7532, 0.1816, 0.7532, 0.2024, 0.7324, 0.2024, 0.7324, 0.1816, 0.7532, 0.1816, 0.7532, 0.2024, 0.7324, 0.2024, 0.7324, 0.1816, 0.7532, 0.1816, 0.7532, 0.2024, 0.7324, 0.2024, 0.7324, 0.1816, 0.7532, 0.1816, 0.7532, 0.2024, 0.7324, 0.2024, 0.02135, 0.8179, 0.08359, 0.8168, 0.08359, 0.9814, 0.02135, 0.9788, 0.0889, 0.7181, 0.02658, 0.7297, 0.02657, 0.5012, 0.08889, 0.4991, 0.1511, 0.7111, 0.1511, 0.5016, 0.2136, 0.5025, 0.2136, 0.6969, 0.0889, 0.7181, 0.08889, 0.4991, 0.1511, 0.5016, 0.1511, 0.7111, 0.1459, 0.8096, 0.1459, 0.9793, 0.08359, 0.9814, 0.08359, 0.8168, 0.2085, 0.7984, 0.2085, 0.9802, 0.1459, 0.9793, 0.1459, 0.8096, 0.2136, 0.6969, 0.2136, 0.5025, 0.2792, 0.5025, 0.2792, 0.6794, 0.2741, 0.7781, 0.2741, 0.9802, 0.2085, 0.9802, 0.2085, 0.7984, 0.3987, 0.7997, 0.3987, 0.9848, 0.3364, 0.9825, 0.3364, 0.7889, 0.2792, 0.6794, 0.2792, 0.5025, 0.3416, 0.5048, 0.3416, 0.6898, 0.3364, 0.7889, 0.3364, 0.9825, 0.2741, 0.9802, 0.2741, 0.7781, 0.7324, 0.1816, 0.7532, 0.1816, 0.7532, 0.2024, 0.7324, 0.2024, 0.7324, 0.1816, 0.7532, 0.1816, 0.7532, 0.2024, 0.7324, 0.2024, 0.7324, 0.1816, 0.7532, 0.1816, 0.7532, 0.2024, 0.7324, 0.2024, 0.7324, 0.1816, 0.7532, 0.1816, 0.7532, 0.2024, 0.7324, 0.2024, 0.7102, 0.8259, 0.7102, 0.9902, 0.648, 0.988, 0.648, 0.8177, 0.5858, 0.8082, 0.5857, 0.9851, 0.5232, 0.9837, 0.5232, 0.7951, 0.3981, 0.9808, 0.3982, 0.7856, 0.4605, 0.7786, 0.4605, 0.9835, 0.4626, 0.5135, 0.4626, 0.6917, 0.4003, 0.6969, 0.4003, 0.5108, 0.5253, 0.7153, 0.5253, 0.5137, 0.5879, 0.5152, 0.5878, 0.7316, 0.7123, 0.5215, 0.7123, 0.749, 0.6501, 0.7414, 0.6501, 0.5186, 0.5857, 0.9851, 0.5858, 0.8082, 0.648, 0.8177, 0.648, 0.988, 0.4605, 0.9835, 0.4605, 0.7786, 0.5232, 0.7951, 0.5232, 0.9837, 0.6483, 0.9839, 0.6483, 0.7978, 0.7107, 0.7914, 0.7106, 0.9866, 0.5253, 0.5137, 0.5253, 0.7153, 0.4626, 0.6917, 0.4626, 0.5135, 0.6501, 0.5186, 0.6501, 0.7414, 0.5878, 0.7316, 0.5879, 0.5152, 0.6601, 0.1791, 0.6817, 0.1791, 0.6817, 0.2008, 0.6601, 0.2008, 0.6601, 0.1791, 0.6817, 0.1791, 0.6817, 0.2008, 0.6601, 0.2008, 0.6601, 0.1791, 0.6817, 0.1791, 0.6817, 0.2008, 0.6601, 0.2008, 0.6601, 0.1791, 0.6817, 0.1791, 0.6817, 0.2008, 0.6601, 0.2008, 0.6601, 0.1791, 0.6817, 0.1791, 0.6817, 0.2008, 0.6601, 0.2008, 0.6601, 0.1791, 0.6817, 0.1791, 0.6817, 0.2008, 0.6601, 0.2008, 0.6601, 0.1791, 0.6817, 0.1791, 0.6817, 0.2008, 0.6601, 0.2008, 0.6601, 0.1791, 0.6817, 0.1791, 0.6817, 0.2008, 0.6601, 0.2008, 0.6601, 0.1791, 0.6817, 0.1791, 0.6817, 0.2008, 0.6601, 0.2008, 0.6601, 0.1791, 0.6817, 0.1791, 0.6817, 0.2008, 0.6601, 0.2008, 0.6601, 0.1791, 0.6817, 0.1791, 0.6817, 0.2008, 0.6601, 0.2008, 0.6601, 0.1791, 0.6817, 0.1791, 0.6817, 0.2008, 0.6601, 0.2008])
me_cube.materials.append(mat_material)
me_cube.use_remesh_preserve_volume = False
me_cube.use_remesh_preserve_attributes = False
me_cube.use_mirror_vertex_groups = False
me_cube.update()
me_cube_008 = bpy.data.meshes.new('Cube.008')
me_cube_008.from_pydata([(1.559, -1.033, -0.9958), (1.549, -1.313, -0.9958), (1.505, -1.031, -0.5958), (1.5, -1.172, -0.5958), (-0.6725, -1.233, -0.9958), (-0.5469, -0.9565, -0.5958), (-0.5073, -1.099, -0.5958), (-0.5813, -0.9553, -0.9958)], [], [(2, 3, 1, 0), (3, 6, 4, 1), (3, 2, 5, 6), (4, 7, 0, 1), (7, 5, 2, 0), (7, 4, 6, 5)])
_uv = me_cube_008.uv_layers.new(name='UVMap')
_uv.uv.foreach_set('vector', [0.5236, 0.1171, 0.5236, 0.06301, 0.3686, 0.009356, 0.3686, 0.1171, 0.5266, 0.1208, 0.8383, 0.1208, 0.8631, 0.1865, 0.5183, 0.1865, 0.5287, 0.1197, 0.5253, 0.05889, 0.8433, 0.05889, 0.8399, 0.1197, 0.1442, 0.8602, 0.1442, 0.8602, 0.1442, 0.8602, 0.1442, 0.8602, 0.7029, 0.1813, 0.7241, 0.1813, 0.7241, 0.2024, 0.7029, 0.2024, 0.7029, 0.1813, 0.7241, 0.1813, 0.7241, 0.2024, 0.7029, 0.2024])
me_cube_008.materials.append(mat_material)
me_cube_008.use_remesh_preserve_volume = False
me_cube_008.use_remesh_preserve_attributes = False
me_cube_008.use_mirror_vertex_groups = False
me_cube_008.update()
me_cube_007 = bpy.data.meshes.new('Cube.007')
me_cube_007.from_pydata([(0.7327, 0.9554, -0.5958), (0.7526, 1.236, -0.9958), (0.6999, 1.096, -0.5958), (0.7084, 0.9554, -0.9958), (-0.1059, 1.236, -0.9958), (-0.051, 0.9554, -0.5958), (-0.2069, 1.096, -0.5958), (-0.03946, 0.9554, -0.9958)], [], [(2, 6, 5, 0), (2, 1, 4, 6), (4, 1, 3, 7), (7, 5, 6, 4), (5, 7, 3, 0), (1, 2, 0, 3)])
_uv = me_cube_007.uv_layers.new(name='UVMap')
_uv.uv.foreach_set('vector', [0.6532, 0.1197, 0.7937, 0.1197, 0.766, 0.05889, 0.6446, 0.05889, 0.6513, 0.1208, 0.6431, 0.1865, 0.7763, 0.1865, 0.792, 0.1208, 0.1442, 0.8602, 0.1442, 0.8602, 0.1442, 0.8602, 0.1442, 0.8602, 0.7461, 0.1819, 0.7663, 0.1819, 0.7663, 0.2021, 0.7461, 0.2021, 0.7461, 0.1819, 0.7663, 0.1819, 0.7663, 0.2021, 0.7461, 0.2021, 0.7461, 0.1819, 0.7663, 0.1819, 0.7663, 0.2021, 0.7461, 0.2021])
me_cube_007.materials.append(mat_material)
me_cube_007.use_remesh_preserve_volume = False
me_cube_007.use_remesh_preserve_attributes = False
me_cube_007.use_mirror_vertex_groups = False
me_cube_007.update()
me_cube_004 = bpy.data.meshes.new('Cube.004')
me_cube_004.from_pydata([(-1.496, -1.423, -0.9958), (-1.551, -1.148, -0.9958), (-1.471, -1.276, -0.5958), (-1.498, -1.138, -0.5958), (-0.6258, -1.249, -0.9958), (-0.5675, -0.9517, -0.5958), (-0.496, -1.081, -0.5958), (-0.6012, -0.9584, -0.9958)], [], [(2, 3, 1, 0), (0, 1, 7, 4), (6, 2, 0, 4), (6, 5, 3, 2), (3, 5, 7, 1), (4, 7, 5, 6)])
_uv = me_cube_004.uv_layers.new(name='UVMap')
_uv.uv.foreach_set('vector', [0.5235, 0.06263, 0.5235, 0.1167, 0.3685, 0.1167, 0.3685, 0.008964, 0.1442, 0.8602, 0.1442, 0.8602, 0.1442, 0.8602, 0.1442, 0.8602, 0.8383, 0.1208, 0.9925, 0.1208, 1.001, 0.1865, 0.8631, 0.1865, 0.8399, 0.1197, 0.8433, 0.05889, 0.9904, 0.05889, 0.9939, 0.1197, 0.7349, 0.1808, 0.7541, 0.1808, 0.7541, 0.2, 0.7349, 0.2, 0.7349, 0.1808, 0.7541, 0.1808, 0.7541, 0.2, 0.7349, 0.2])
me_cube_004.materials.append(mat_material)
me_cube_004.use_remesh_preserve_volume = False
me_cube_004.use_remesh_preserve_attributes = False
me_cube_004.use_mirror_vertex_groups = False
me_cube_004.update()
me_cube_002 = bpy.data.meshes.new('Cube.002')
me_cube_002.from_pydata([(1.493, 1.185, -0.5958), (1.526, 1.048, -0.5958), (-1.499, 0.9554, -0.5958), (-1.499, 1.096, -0.5958), (1.512, 1.334, -0.9958), (1.578, 1.061, -0.9958), (-1.553, 0.9554, -0.9958), (-1.553, 1.236, -0.9958), (0.7772, 0.8656, -0.5958), (0.7301, 1.143, -0.9958), (0.712, 0.9946, -0.5958), (0.7536, 0.8598, -0.9958), (-0.1059, 1.236, -0.9958), (-0.051, 0.9554, -0.5958), (-0.2069, 1.096, -0.5958), (-0.03946, 0.9554, -0.9958)], [], [(9, 4, 5, 11), (1, 5, 4, 0), (3, 7, 6, 2), (0, 10, 8, 1), (0, 4, 9, 10), (14, 3, 2, 13), (14, 12, 7, 3), (7, 12, 15, 6), (15, 13, 2, 6), (13, 15, 12, 14), (1, 8, 11, 5), (10, 9, 11, 8)])
_uv = me_cube_002.uv_layers.new(name='UVMap')
_uv.uv.foreach_set('vector', [0.1442, 0.8602, 0.1442, 0.8602, 0.1442, 0.8602, 0.1442, 0.8602, 0.5236, 0.1171, 0.3686, 0.1171, 0.3686, 0.009356, 0.5236, 0.06301, 0.5235, 0.06263, 0.3685, 0.008964, 0.3685, 0.1167, 0.5235, 0.1167, 0.5287, 0.1197, 0.6532, 0.1197, 0.6446, 0.05889, 0.5253, 0.05889, 0.5266, 0.1208, 0.5183, 0.1865, 0.6431, 0.1865, 0.6513, 0.1208, 0.7937, 0.1197, 0.9939, 0.1197, 0.9904, 0.05889, 0.766, 0.05889, 0.792, 0.1208, 0.7763, 0.1865, 1.001, 0.1865, 0.9925, 0.1208, 0.1442, 0.8602, 0.1442, 0.8602, 0.1442, 0.8602, 0.1442, 0.8602, 0.6561, 0.1811, 0.6764, 0.1811, 0.6764, 0.2014, 0.6561, 0.2014, 0.6561, 0.1811, 0.6764, 0.1811, 0.6764, 0.2014, 0.6561, 0.2014, 0.6561, 0.1811, 0.6764, 0.1811, 0.6764, 0.2014, 0.6561, 0.2014, 0.6561, 0.1811, 0.6764, 0.1811, 0.6764, 0.2014, 0.6561, 0.2014])
me_cube_002.materials.append(mat_material)
me_cube_002.use_remesh_preserve_volume = False
me_cube_002.use_remesh_preserve_attributes = False
me_cube_002.use_mirror_vertex_groups = False
me_cube_002.update()
me_cube_003 = bpy.data.meshes.new('Cube.003')
me_cube_003.from_pydata([(1.429, 0.9265, -0.9945), (1.429, -0.9265, -0.9945), (1.431, 0.9265, -0.7146), (1.431, -0.9265, -0.7146), (1.432, 0.8905, -0.4654), (1.432, -0.8905, -0.4654), (1.432, 0.7298, -0.1663), (1.432, -0.7298, -0.1663), (1.432, 0.4004, 0.06083), (1.432, -0.4004, 0.06083), (1.432, 0.1365, 0.1328), (1.432, -0.1365, 0.1328), (-1.429, -0.9265, -0.9945), (-1.429, 0.9265, -0.9945), (-1.431, -0.9265, -0.7146), (-1.431, 0.9265, -0.7146), (-1.432, -0.8905, -0.4654), (-1.432, 0.8905, -0.4654), (-1.432, -0.7298, -0.1663), (-1.432, 0.7298, -0.1663), (-1.432, -0.4004, 0.06083), (-1.432, 0.4004, 0.06083), (-1.432, -0.1365, 0.1328), (-1.432, 0.1365, 0.1328)], [], [(1, 0, 2, 3), (4, 5, 3, 2), (6, 7, 5, 4), (8, 9, 7, 6), (8, 10, 11, 9), (13, 12, 14, 15), (16, 17, 15, 14), (18, 19, 17, 16), (20, 21, 19, 18), (20, 22, 23, 21)])
_uv = me_cube_003.uv_layers.new(name='UVMap')
_uv.uv.foreach_set('vector', [0.01713, 0.4838, 0.01713, 0.00474, 0.08946, 0.00474, 0.08946, 0.4838, 0.1539, 0.01405, 0.1539, 0.4745, 0.08946, 0.4838, 0.08946, 0.00474, 0.2312, 0.05559, 0.2312, 0.4329, 0.1539, 0.4745, 0.1539, 0.01405, 0.2899, 0.1408, 0.2899, 0.3478, 0.2312, 0.4329, 0.2312, 0.05559, 0.2899, 0.1408, 0.3086, 0.209, 0.3086, 0.2795, 0.2899, 0.3478, 0.01713, 0.4838, 0.01713, 0.00474, 0.08946, 0.00474, 0.08946, 0.4838, 0.1539, 0.01405, 0.1539, 0.4745, 0.08946, 0.4838, 0.08946, 0.00474, 0.2312, 0.05559, 0.2312, 0.4329, 0.1539, 0.4745, 0.1539, 0.01405, 0.2899, 0.1408, 0.2899, 0.3478, 0.2312, 0.4329, 0.2312, 0.05559, 0.2899, 0.1408, 0.3086, 0.209, 0.3086, 0.2795, 0.2899, 0.3478])
me_cube_003.materials.append(mat_material)
me_cube_003.use_remesh_preserve_volume = False
me_cube_003.use_remesh_preserve_attributes = False
me_cube_003.use_mirror_vertex_groups = False
me_cube_003.update()

# ---- objects
ob_base_001 = bpy.data.objects.new('base.001', me_cube_006)
ob_base = bpy.data.objects.new('base', me_cube)
ob_camera = bpy.data.objects.new('Camera', cam_camera)
ob_base_005 = bpy.data.objects.new('base.005', me_cube_008)
ob_base_004 = bpy.data.objects.new('base.004', me_cube_007)
ob_base_003 = bpy.data.objects.new('base.003', me_cube_004)
ob_base_002 = bpy.data.objects.new('base.002', me_cube_002)
ob_porta = bpy.data.objects.new('porta', me_cube_003)

# ---- transforms, parenting, visibility, modifiers, constraints
ob_base_001.location = (-0.675, 0.0, 4.119)
ob_base_001.rotation_euler = (1.65e-10, -0.04954, -6.661e-09)
ob_base_001.scale = (5.0, 5.0, 5.0)
ob_base_001.lock_rotations_4d = False
ob_base_001.empty_display_type = 'ARROWS'
ob_base_001.lineart.crease_threshold = 0.0
ob_base.location = (0.0, 0.0, 5.0)
ob_base.scale = (5.0, 5.0, 5.0)
ob_base.lock_rotations_4d = False
ob_base.empty_display_type = 'ARROWS'
ob_base.lineart.crease_threshold = 0.0
ob_camera.location = (7.481, -6.508, 5.344)
ob_camera.rotation_euler = (1.109, 0.01082, 0.8149)
ob_camera.lock_rotations_4d = False
ob_camera.empty_display_type = 'ARROWS'
ob_camera.color = (0.0, 0.0, 0.0, 0.0)
ob_camera.display_type = 'WIRE'
ob_camera.lineart.crease_threshold = 0.0
ob_base_005.location = (0.0, 0.0, 5.0)
ob_base_005.scale = (5.0, 5.0, 5.0)
ob_base_005.lock_rotations_4d = False
ob_base_005.empty_display_type = 'ARROWS'
ob_base_005.lineart.crease_threshold = 0.0
ob_base_004.location = (-1.231, 0.7696, 5.0)
ob_base_004.rotation_euler = (0.0, 0.0, -0.2407)
ob_base_004.scale = (5.0, 5.0, 5.0)
ob_base_004.lock_rotations_4d = False
ob_base_004.empty_display_type = 'ARROWS'
ob_base_004.lineart.crease_threshold = 0.0
ob_base_003.location = (0.0, 0.0, 5.0)
ob_base_003.scale = (5.0, 5.0, 5.0)
ob_base_003.lock_rotations_4d = False
ob_base_003.empty_display_type = 'ARROWS'
ob_base_003.lineart.crease_threshold = 0.0
ob_base_002.location = (0.0, 0.0, 5.0)
ob_base_002.scale = (5.0, 5.0, 5.0)
ob_base_002.lock_rotations_4d = False
ob_base_002.empty_display_type = 'ARROWS'
ob_base_002.lineart.crease_threshold = 0.0
ob_porta.location = (0.0, 0.0, 5.0)
ob_porta.scale = (5.0, 5.0, 5.0)
ob_porta.lock_rotations_4d = False
ob_porta.empty_display_type = 'ARROWS'
ob_porta.lineart.crease_threshold = 0.0

# ---- collection membership
col_collection_1.objects.link(ob_base_001)
col_collection_1.objects.link(ob_base)
col_collection_1.objects.link(ob_camera)
col_collection_2.objects.link(ob_base_005)
col_collection_2.objects.link(ob_base_004)
col_collection_2.objects.link(ob_base_003)
col_collection_2.objects.link(ob_base_002)
col_collection_20.objects.link(ob_porta)

# ---- scene / render settings (as saved in the file)
scene.camera = ob_camera
scene.frame_start = 1; scene.frame_end = 250; scene.frame_set(1)
scene.render.engine = 'BLENDER_EEVEE_NEXT'
scene.render.image_settings.color_mode = 'RGB'
scene.render.image_settings.compression = 90
scene.render.resolution_percentage = 50
scene.render.dither_intensity = 0.0
scene.render.bake_margin = 2
scene.render.bake_bias = 0.0
scene.cycles.use_denoising = False
scene.cycles.samples = 10
scene.cycles.sampling_pattern = 'TABULATED_SOBOL'
scene.cycles.light_sampling_threshold = 0.0
scene.cycles.use_adaptive_sampling = False
scene.cycles.use_light_tree = False
scene.cycles.blur_glossy = 0.0
scene.cycles.volume_bounces = 1
scene.cycles.pixel_filter_type = 'GAUSSIAN'
scene.cycles.sample_clamp_indirect = 0.0
scene.view_settings.view_transform = 'Standard'
bpy.context.view_layer.update()

# ---- added for rendering (the .blend has no usable light): sun
light_auto_sun = bpy.data.lights.new('AutoSun', 'SUN')
light_auto_sun.energy = 3.0
light_auto_sun.angle = 0.0523599
ob_auto_sun = bpy.data.objects.new('AutoSun', light_auto_sun)
scene.collection.objects.link(ob_auto_sun)
ob_auto_sun.rotation_euler = (0.872665, 0.174533, 0.523599)
bpy.context.view_layer.update()
